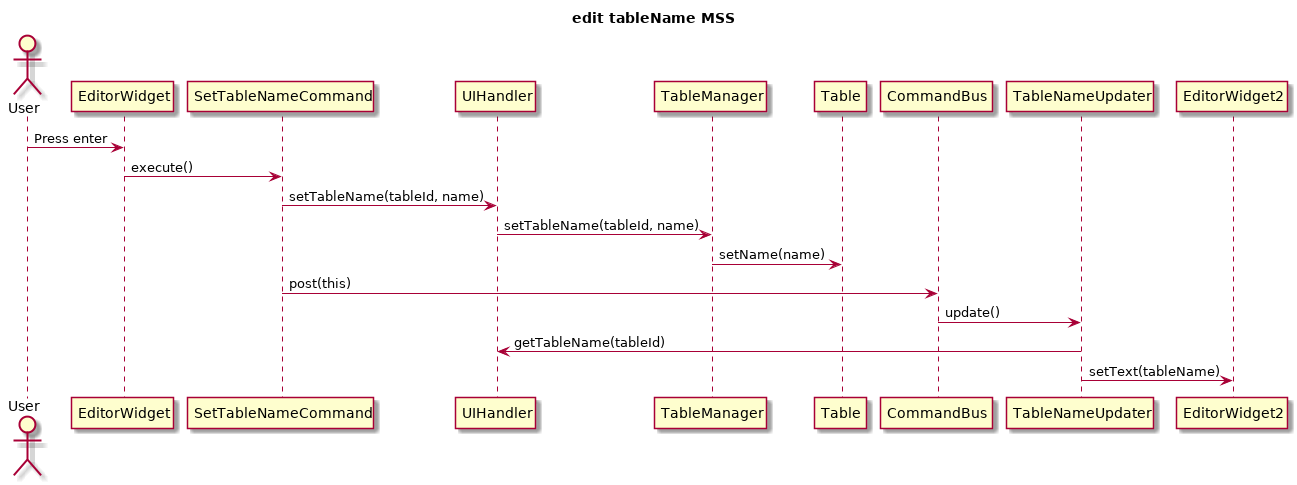

The diagram above was rendered by PlantUML. Its source (embedded in the PNG):
@startuml
title edit tableName MSS
actor User

User -> EditorWidget: Press enter
EditorWidget -> SetTableNameCommand: execute()
SetTableNameCommand -> UIHandler: setTableName(tableId, name)
UIHandler -> TableManager: setTableName(tableId, name)
TableManager -> Table: setName(name)
SetTableNameCommand -> CommandBus: post(this)
CommandBus -> TableNameUpdater: update()
TableNameUpdater -> UIHandler: getTableName(tableId)
TableNameUpdater -> EditorWidget2: setText(tableName)


@enduml